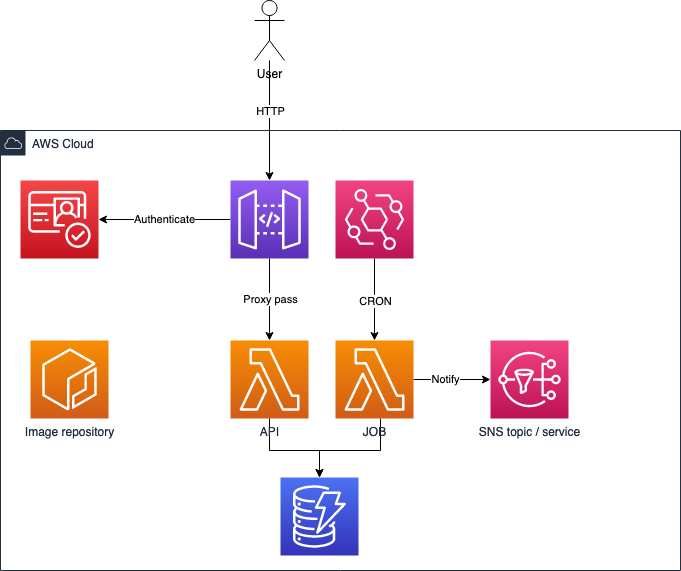

The diagram above was exported from draw.io. Its source (the exported page's mxGraphModel, read from the mxfile embedded in the PNG):
<mxGraphModel dx="2066" dy="725" grid="1" gridSize="10" guides="1" tooltips="1" connect="1" arrows="1" fold="1" page="1" pageScale="1" pageWidth="827" pageHeight="1169" math="0" shadow="0">
  <root>
    <mxCell id="0" />
    <mxCell id="1" parent="0" />
    <mxCell id="JwEJPxo-VKECRBhiXhxI-1" value="AWS Cloud" style="points=[[0,0],[0.25,0],[0.5,0],[0.75,0],[1,0],[1,0.25],[1,0.5],[1,0.75],[1,1],[0.75,1],[0.5,1],[0.25,1],[0,1],[0,0.75],[0,0.5],[0,0.25]];outlineConnect=0;gradientColor=none;html=1;whiteSpace=wrap;fontSize=12;fontStyle=0;shape=mxgraph.aws4.group;grIcon=mxgraph.aws4.group_aws_cloud;strokeColor=#232F3E;fillColor=none;verticalAlign=top;align=left;spacingLeft=30;fontColor=#232F3E;dashed=0;" vertex="1" parent="1">
      <mxGeometry x="40" y="160" width="680" height="440" as="geometry" />
    </mxCell>
    <mxCell id="JwEJPxo-VKECRBhiXhxI-5" value="Authenticate" style="edgeStyle=orthogonalEdgeStyle;rounded=0;orthogonalLoop=1;jettySize=auto;html=1;" edge="1" parent="1" source="JwEJPxo-VKECRBhiXhxI-3" target="JwEJPxo-VKECRBhiXhxI-4">
      <mxGeometry relative="1" as="geometry" />
    </mxCell>
    <mxCell id="JwEJPxo-VKECRBhiXhxI-7" style="edgeStyle=orthogonalEdgeStyle;rounded=0;orthogonalLoop=1;jettySize=auto;html=1;" edge="1" parent="1" source="JwEJPxo-VKECRBhiXhxI-3" target="JwEJPxo-VKECRBhiXhxI-6">
      <mxGeometry relative="1" as="geometry" />
    </mxCell>
    <mxCell id="JwEJPxo-VKECRBhiXhxI-15" value="Proxy pass" style="edgeLabel;html=1;align=center;verticalAlign=middle;resizable=0;points=[];" vertex="1" connectable="0" parent="JwEJPxo-VKECRBhiXhxI-7">
      <mxGeometry x="-0.0244" y="-1" relative="1" as="geometry">
        <mxPoint x="1" as="offset" />
      </mxGeometry>
    </mxCell>
    <mxCell id="JwEJPxo-VKECRBhiXhxI-3" value="" style="points=[[0,0,0],[0.25,0,0],[0.5,0,0],[0.75,0,0],[1,0,0],[0,1,0],[0.25,1,0],[0.5,1,0],[0.75,1,0],[1,1,0],[0,0.25,0],[0,0.5,0],[0,0.75,0],[1,0.25,0],[1,0.5,0],[1,0.75,0]];outlineConnect=0;fontColor=#232F3E;gradientColor=#945DF2;gradientDirection=north;fillColor=#5A30B5;strokeColor=#ffffff;dashed=0;verticalLabelPosition=bottom;verticalAlign=top;align=center;html=1;fontSize=12;fontStyle=0;aspect=fixed;shape=mxgraph.aws4.resourceIcon;resIcon=mxgraph.aws4.api_gateway;" vertex="1" parent="1">
      <mxGeometry x="270" y="210" width="78" height="78" as="geometry" />
    </mxCell>
    <mxCell id="JwEJPxo-VKECRBhiXhxI-4" value="" style="points=[[0,0,0],[0.25,0,0],[0.5,0,0],[0.75,0,0],[1,0,0],[0,1,0],[0.25,1,0],[0.5,1,0],[0.75,1,0],[1,1,0],[0,0.25,0],[0,0.5,0],[0,0.75,0],[1,0.25,0],[1,0.5,0],[1,0.75,0]];outlineConnect=0;fontColor=#232F3E;gradientColor=#F54749;gradientDirection=north;fillColor=#C7131F;strokeColor=#ffffff;dashed=0;verticalLabelPosition=bottom;verticalAlign=top;align=center;html=1;fontSize=12;fontStyle=0;aspect=fixed;shape=mxgraph.aws4.resourceIcon;resIcon=mxgraph.aws4.cognito;" vertex="1" parent="1">
      <mxGeometry x="60" y="210" width="78" height="78" as="geometry" />
    </mxCell>
    <mxCell id="JwEJPxo-VKECRBhiXhxI-10" style="edgeStyle=orthogonalEdgeStyle;rounded=0;orthogonalLoop=1;jettySize=auto;html=1;" edge="1" parent="1" source="JwEJPxo-VKECRBhiXhxI-6" target="JwEJPxo-VKECRBhiXhxI-9">
      <mxGeometry relative="1" as="geometry">
        <Array as="points">
          <mxPoint x="309" y="480" />
          <mxPoint x="359" y="480" />
        </Array>
      </mxGeometry>
    </mxCell>
    <mxCell id="JwEJPxo-VKECRBhiXhxI-6" value="API" style="points=[[0,0,0],[0.25,0,0],[0.5,0,0],[0.75,0,0],[1,0,0],[0,1,0],[0.25,1,0],[0.5,1,0],[0.75,1,0],[1,1,0],[0,0.25,0],[0,0.5,0],[0,0.75,0],[1,0.25,0],[1,0.5,0],[1,0.75,0]];outlineConnect=0;fontColor=#232F3E;gradientColor=#F78E04;gradientDirection=north;fillColor=#D05C17;strokeColor=#ffffff;dashed=0;verticalLabelPosition=bottom;verticalAlign=top;align=center;html=1;fontSize=12;fontStyle=0;aspect=fixed;shape=mxgraph.aws4.resourceIcon;resIcon=mxgraph.aws4.lambda;" vertex="1" parent="1">
      <mxGeometry x="270" y="370" width="78" height="78" as="geometry" />
    </mxCell>
    <mxCell id="JwEJPxo-VKECRBhiXhxI-12" style="edgeStyle=orthogonalEdgeStyle;rounded=0;orthogonalLoop=1;jettySize=auto;html=1;entryX=0.5;entryY=0;entryDx=0;entryDy=0;entryPerimeter=0;" edge="1" parent="1" source="JwEJPxo-VKECRBhiXhxI-8" target="JwEJPxo-VKECRBhiXhxI-9">
      <mxGeometry relative="1" as="geometry">
        <Array as="points">
          <mxPoint x="420" y="480" />
          <mxPoint x="359" y="480" />
        </Array>
      </mxGeometry>
    </mxCell>
    <mxCell id="JwEJPxo-VKECRBhiXhxI-14" style="edgeStyle=orthogonalEdgeStyle;rounded=0;orthogonalLoop=1;jettySize=auto;html=1;exitX=1;exitY=0.5;exitDx=0;exitDy=0;exitPerimeter=0;" edge="1" parent="1" source="JwEJPxo-VKECRBhiXhxI-8" target="JwEJPxo-VKECRBhiXhxI-13">
      <mxGeometry relative="1" as="geometry" />
    </mxCell>
    <mxCell id="JwEJPxo-VKECRBhiXhxI-16" value="Notify" style="edgeLabel;html=1;align=center;verticalAlign=middle;resizable=0;points=[];" vertex="1" connectable="0" parent="JwEJPxo-VKECRBhiXhxI-14">
      <mxGeometry x="-0.1948" y="1" relative="1" as="geometry">
        <mxPoint as="offset" />
      </mxGeometry>
    </mxCell>
    <mxCell id="JwEJPxo-VKECRBhiXhxI-8" value="JOB" style="points=[[0,0,0],[0.25,0,0],[0.5,0,0],[0.75,0,0],[1,0,0],[0,1,0],[0.25,1,0],[0.5,1,0],[0.75,1,0],[1,1,0],[0,0.25,0],[0,0.5,0],[0,0.75,0],[1,0.25,0],[1,0.5,0],[1,0.75,0]];outlineConnect=0;fontColor=#232F3E;gradientColor=#F78E04;gradientDirection=north;fillColor=#D05C17;strokeColor=#ffffff;dashed=0;verticalLabelPosition=bottom;verticalAlign=top;align=center;html=1;fontSize=12;fontStyle=0;aspect=fixed;shape=mxgraph.aws4.resourceIcon;resIcon=mxgraph.aws4.lambda;" vertex="1" parent="1">
      <mxGeometry x="375" y="370" width="78" height="78" as="geometry" />
    </mxCell>
    <mxCell id="JwEJPxo-VKECRBhiXhxI-9" value="" style="points=[[0,0,0],[0.25,0,0],[0.5,0,0],[0.75,0,0],[1,0,0],[0,1,0],[0.25,1,0],[0.5,1,0],[0.75,1,0],[1,1,0],[0,0.25,0],[0,0.5,0],[0,0.75,0],[1,0.25,0],[1,0.5,0],[1,0.75,0]];outlineConnect=0;fontColor=#232F3E;gradientColor=#4D72F3;gradientDirection=north;fillColor=#3334B9;strokeColor=#ffffff;dashed=0;verticalLabelPosition=bottom;verticalAlign=top;align=center;html=1;fontSize=12;fontStyle=0;aspect=fixed;shape=mxgraph.aws4.resourceIcon;resIcon=mxgraph.aws4.dynamodb;" vertex="1" parent="1">
      <mxGeometry x="320" y="507" width="78" height="78" as="geometry" />
    </mxCell>
    <mxCell id="JwEJPxo-VKECRBhiXhxI-13" value="SNS topic / service" style="points=[[0,0,0],[0.25,0,0],[0.5,0,0],[0.75,0,0],[1,0,0],[0,1,0],[0.25,1,0],[0.5,1,0],[0.75,1,0],[1,1,0],[0,0.25,0],[0,0.5,0],[0,0.75,0],[1,0.25,0],[1,0.5,0],[1,0.75,0]];outlineConnect=0;fontColor=#232F3E;gradientColor=#F34482;gradientDirection=north;fillColor=#BC1356;strokeColor=#ffffff;dashed=0;verticalLabelPosition=bottom;verticalAlign=top;align=center;html=1;fontSize=12;fontStyle=0;aspect=fixed;shape=mxgraph.aws4.resourceIcon;resIcon=mxgraph.aws4.sns;" vertex="1" parent="1">
      <mxGeometry x="530" y="370" width="78" height="78" as="geometry" />
    </mxCell>
    <mxCell id="JwEJPxo-VKECRBhiXhxI-18" style="edgeStyle=orthogonalEdgeStyle;rounded=0;orthogonalLoop=1;jettySize=auto;html=1;" edge="1" parent="1" source="JwEJPxo-VKECRBhiXhxI-17" target="JwEJPxo-VKECRBhiXhxI-8">
      <mxGeometry relative="1" as="geometry" />
    </mxCell>
    <mxCell id="JwEJPxo-VKECRBhiXhxI-19" value="CRON" style="edgeLabel;html=1;align=center;verticalAlign=middle;resizable=0;points=[];" vertex="1" connectable="0" parent="JwEJPxo-VKECRBhiXhxI-18">
      <mxGeometry x="-0.2439" relative="1" as="geometry">
        <mxPoint y="11" as="offset" />
      </mxGeometry>
    </mxCell>
    <mxCell id="JwEJPxo-VKECRBhiXhxI-17" value="" style="points=[[0,0,0],[0.25,0,0],[0.5,0,0],[0.75,0,0],[1,0,0],[0,1,0],[0.25,1,0],[0.5,1,0],[0.75,1,0],[1,1,0],[0,0.25,0],[0,0.5,0],[0,0.75,0],[1,0.25,0],[1,0.5,0],[1,0.75,0]];outlineConnect=0;fontColor=#232F3E;gradientColor=#F34482;gradientDirection=north;fillColor=#BC1356;strokeColor=#ffffff;dashed=0;verticalLabelPosition=bottom;verticalAlign=top;align=center;html=1;fontSize=12;fontStyle=0;aspect=fixed;shape=mxgraph.aws4.resourceIcon;resIcon=mxgraph.aws4.eventbridge;" vertex="1" parent="1">
      <mxGeometry x="375" y="210" width="78" height="78" as="geometry" />
    </mxCell>
    <mxCell id="JwEJPxo-VKECRBhiXhxI-21" style="edgeStyle=orthogonalEdgeStyle;rounded=0;orthogonalLoop=1;jettySize=auto;html=1;" edge="1" parent="1" source="JwEJPxo-VKECRBhiXhxI-20" target="JwEJPxo-VKECRBhiXhxI-3">
      <mxGeometry relative="1" as="geometry" />
    </mxCell>
    <mxCell id="JwEJPxo-VKECRBhiXhxI-22" value="HTTP" style="edgeLabel;html=1;align=center;verticalAlign=middle;resizable=0;points=[];" vertex="1" connectable="0" parent="JwEJPxo-VKECRBhiXhxI-21">
      <mxGeometry x="-0.0667" y="1" relative="1" as="geometry">
        <mxPoint x="-1" y="-6" as="offset" />
      </mxGeometry>
    </mxCell>
    <mxCell id="JwEJPxo-VKECRBhiXhxI-20" value="User" style="shape=umlActor;verticalLabelPosition=bottom;verticalAlign=top;html=1;outlineConnect=0;" vertex="1" parent="1">
      <mxGeometry x="294" y="30" width="30" height="60" as="geometry" />
    </mxCell>
    <mxCell id="JwEJPxo-VKECRBhiXhxI-23" value="Image repository" style="points=[[0,0,0],[0.25,0,0],[0.5,0,0],[0.75,0,0],[1,0,0],[0,1,0],[0.25,1,0],[0.5,1,0],[0.75,1,0],[1,1,0],[0,0.25,0],[0,0.5,0],[0,0.75,0],[1,0.25,0],[1,0.5,0],[1,0.75,0]];outlineConnect=0;fontColor=#232F3E;gradientColor=#F78E04;gradientDirection=north;fillColor=#D05C17;strokeColor=#ffffff;dashed=0;verticalLabelPosition=bottom;verticalAlign=top;align=center;html=1;fontSize=12;fontStyle=0;aspect=fixed;shape=mxgraph.aws4.resourceIcon;resIcon=mxgraph.aws4.ecr;" vertex="1" parent="1">
      <mxGeometry x="70" y="370" width="78" height="78" as="geometry" />
    </mxCell>
  </root>
</mxGraphModel>